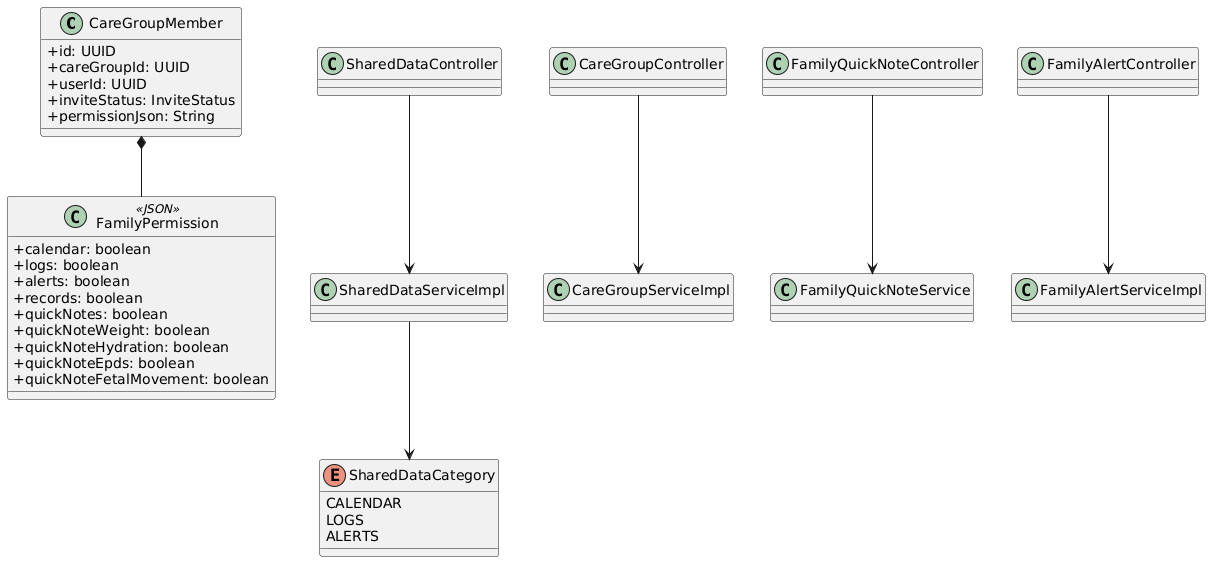

The diagram above was rendered by PlantUML. Its source (embedded in the PNG):
@startuml
skinparam classAttributeIconSize 0
class CareGroupMember {
  +id: UUID
  +careGroupId: UUID
  +userId: UUID
  +inviteStatus: InviteStatus
  +permissionJson: String
}
class FamilyPermission <<JSON>> {
  +calendar: boolean
  +logs: boolean
  +alerts: boolean
  +records: boolean
  +quickNotes: boolean
  +quickNoteWeight: boolean
  +quickNoteHydration: boolean
  +quickNoteEpds: boolean
  +quickNoteFetalMovement: boolean
}
enum SharedDataCategory {
  CALENDAR
  LOGS
  ALERTS
}
class CareGroupController
class SharedDataController
class FamilyQuickNoteController
class FamilyAlertController
class CareGroupServiceImpl
class SharedDataServiceImpl
class FamilyQuickNoteService
class FamilyAlertServiceImpl
CareGroupMember *-- FamilyPermission
CareGroupController --> CareGroupServiceImpl
SharedDataController --> SharedDataServiceImpl
FamilyQuickNoteController --> FamilyQuickNoteService
FamilyAlertController --> FamilyAlertServiceImpl
SharedDataServiceImpl --> SharedDataCategory
@enduml